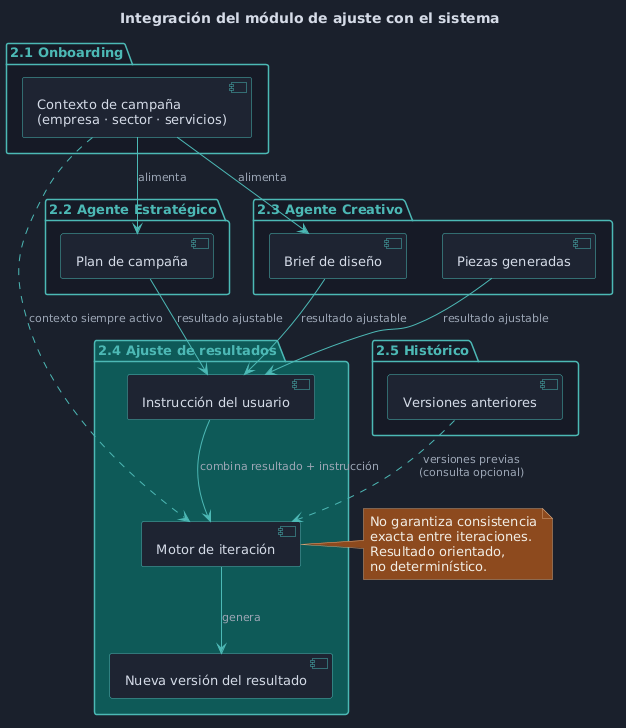

The diagram above was rendered by PlantUML. Its source (embedded in the PNG):
@startuml
skinparam backgroundColor #1a202c
skinparam defaultFontColor #d4dae6
skinparam defaultFontName "Segoe UI"
skinparam defaultFontSize 13

skinparam component {
  BackgroundColor #1e2533
  BorderColor #4db8b5
  FontColor #d4dae6
}

skinparam package {
  BackgroundColor #161b27
  BorderColor #4db8b5
  FontColor #4db8b5
  FontStyle bold
}

skinparam interface {
  BackgroundColor #0f5a58
  BorderColor #4db8b5
  FontColor #f0ece3
}

skinparam arrow {
  Color #4db8b5
  FontColor #9ba5b4
  FontSize 11
}

skinparam note {
  BackgroundColor #8d4a1f
  BorderColor #d4a47a
  FontColor #f0ece3
}

title Integración del módulo de ajuste con el sistema

package "2.1 Onboarding" {
  [Contexto de campaña\n(empresa · sector · servicios)] as ctx
}

package "2.2 Agente Estratégico" {
  [Plan de campaña] as plan
}

package "2.3 Agente Creativo" {
  [Brief de diseño] as brief
  [Piezas generadas] as piezas
}

package "2.4 Ajuste de resultados" #0f5a58 {
  [Instrucción del usuario] as instruccion
  [Motor de iteración] as motor
  [Nueva versión del resultado] as resultado
}

package "2.5 Histórico" {
  [Versiones anteriores] as historico
}

ctx --> plan : alimenta
ctx --> brief : alimenta
plan --> instruccion : resultado ajustable
brief --> instruccion : resultado ajustable
piezas --> instruccion : resultado ajustable
instruccion --> motor : combina resultado + instrucción
ctx ..> motor : contexto siempre activo
motor --> resultado : genera
historico ..> motor : versiones previas\n(consulta opcional)

note right of motor
  No garantiza consistencia
  exacta entre iteraciones.
  Resultado orientado,
  no determinístico.
end note
@enduml